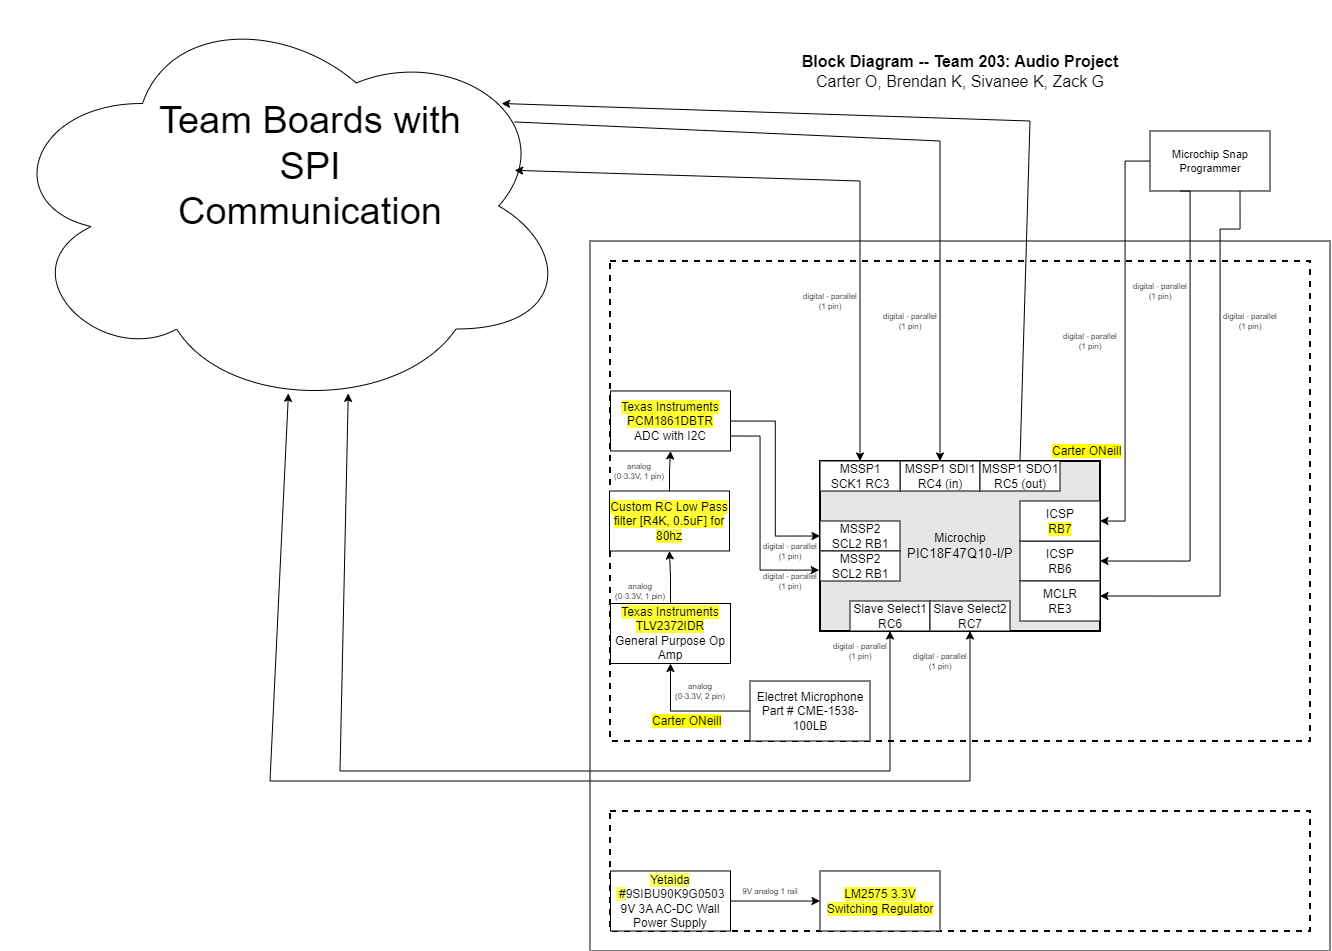

The diagram above was exported from draw.io. Its source (the exported page's mxGraphModel, read from the mxfile embedded in the PNG):
<mxGraphModel dx="2920.5" dy="1983.5" grid="1" gridSize="10" guides="1" tooltips="1" connect="1" arrows="1" fold="1" page="1" pageScale="1.5" pageWidth="1169" pageHeight="827" background="#ffffff" math="0" shadow="0">
  <root>
    <mxCell id="0" style=";html=1;" />
    <mxCell id="1" style=";html=1;" parent="0" />
    <mxCell id="S8yp5X4-lJhxRksTFqpk-8" value="" style="rounded=1;whiteSpace=wrap;html=1;fillColor=none;dashed=1;" parent="1" vertex="1">
      <mxGeometry x="20" y="515" width="155" height="195" as="geometry" />
    </mxCell>
    <mxCell id="S8yp5X4-lJhxRksTFqpk-14" value="" style="rounded=1;whiteSpace=wrap;html=1;fillColor=none;dashed=1;" parent="1" vertex="1">
      <mxGeometry x="190" y="250" width="310" height="380" as="geometry" />
    </mxCell>
    <mxCell id="aC57QmPyYTqG6Asludqg-9" value="" style="rounded=0;whiteSpace=wrap;html=1;fontSize=16;" parent="1" vertex="1">
      <mxGeometry x="-20" y="220" width="740" height="710" as="geometry" />
    </mxCell>
    <mxCell id="zSoxXOAhGFOt2usmLHU0-1" value="" style="rounded=0;whiteSpace=wrap;html=1;fillColor=none;dashed=1;strokeWidth=2;" parent="1" vertex="1">
      <mxGeometry y="240" width="700" height="480" as="geometry" />
    </mxCell>
    <mxCell id="zSoxXOAhGFOt2usmLHU0-2" value="" style="rounded=0;whiteSpace=wrap;html=1;fillColor=none;dashed=1;strokeWidth=2;" parent="1" vertex="1">
      <mxGeometry y="790" width="700" height="120" as="geometry" />
    </mxCell>
    <mxCell id="9j5Bc3N9rgv02oG_bQQu-8" value="Electret Microphone&lt;div&gt;Part #&amp;nbsp;CME-1538-100LB&lt;/div&gt;" style="rounded=0;whiteSpace=wrap;html=1;" parent="1" vertex="1">
      <mxGeometry x="140" y="660" width="120" height="60" as="geometry" />
    </mxCell>
    <mxCell id="J8ns3n-xOa6iXa_PQh_Z-5" style="edgeStyle=orthogonalEdgeStyle;rounded=0;orthogonalLoop=1;jettySize=auto;html=1;exitX=0.5;exitY=0;exitDx=0;exitDy=0;entryX=0.5;entryY=1;entryDx=0;entryDy=0;" parent="1" source="8lw8aPb4B81cHLCbloEl-3" target="8lw8aPb4B81cHLCbloEl-2" edge="1">
      <mxGeometry relative="1" as="geometry" />
    </mxCell>
    <mxCell id="9j5Bc3N9rgv02oG_bQQu-11" value="&lt;div&gt;&lt;div&gt;&lt;span style=&quot;background-color: rgb(255, 255, 51);&quot;&gt;Texas Instruments&lt;/span&gt;&lt;/div&gt;&lt;div&gt;&lt;span style=&quot;background-color: rgb(255, 255, 51);&quot;&gt;TLV2372IDR&lt;br&gt;&lt;/span&gt;&lt;/div&gt;General Purpose Op Amp&lt;/div&gt;" style="rounded=0;whiteSpace=wrap;html=1;" parent="1" vertex="1">
      <mxGeometry x="0.5" y="582.5" width="120" height="60" as="geometry" />
    </mxCell>
    <mxCell id="9j5Bc3N9rgv02oG_bQQu-15" style="edgeStyle=orthogonalEdgeStyle;rounded=0;sketch=0;orthogonalLoop=1;jettySize=auto;html=1;startArrow=none;startFill=0;strokeWidth=1;" parent="1" source="9j5Bc3N9rgv02oG_bQQu-8" target="9j5Bc3N9rgv02oG_bQQu-11" edge="1">
      <mxGeometry x="30" y="40" as="geometry" />
    </mxCell>
    <mxCell id="9j5Bc3N9rgv02oG_bQQu-47" value="" style="group;strokeWidth=1;" parent="1" vertex="1" connectable="0">
      <mxGeometry x="240" y="440" width="250" height="200.5" as="geometry" />
    </mxCell>
    <mxCell id="9j5Bc3N9rgv02oG_bQQu-6" value="&lt;div&gt;Microchip&lt;/div&gt;&lt;div&gt;&lt;span style=&quot;font-size: 10pt ; font-family: &amp;#34;arial&amp;#34; ; font-style: normal&quot;&gt;PIC18F47Q10-I/P&lt;/span&gt;&lt;/div&gt;" style="rounded=0;whiteSpace=wrap;html=1;strokeWidth=2;fillColor=#E6E6E6;" parent="9j5Bc3N9rgv02oG_bQQu-47" vertex="1">
      <mxGeometry x="-30" width="280" height="170" as="geometry" />
    </mxCell>
    <mxCell id="9j5Bc3N9rgv02oG_bQQu-31" value="&lt;div&gt;ICSP&lt;/div&gt;&lt;div&gt;RB6&lt;/div&gt;" style="rounded=0;whiteSpace=wrap;html=1;" parent="9j5Bc3N9rgv02oG_bQQu-47" vertex="1">
      <mxGeometry x="170" y="80" width="80" height="40" as="geometry" />
    </mxCell>
    <mxCell id="9j5Bc3N9rgv02oG_bQQu-33" value="&lt;div&gt;MCLR&lt;/div&gt;&lt;div&gt;RE3&lt;/div&gt;" style="rounded=0;whiteSpace=wrap;html=1;" parent="9j5Bc3N9rgv02oG_bQQu-47" vertex="1">
      <mxGeometry x="170" y="120" width="80" height="40" as="geometry" />
    </mxCell>
    <mxCell id="aC57QmPyYTqG6Asludqg-1" value="&lt;div&gt;ICSP&lt;/div&gt;&lt;span style=&quot;background-color: rgb(255, 255, 51);&quot;&gt;RB7&lt;/span&gt;" style="rounded=0;whiteSpace=wrap;html=1;" parent="9j5Bc3N9rgv02oG_bQQu-47" vertex="1">
      <mxGeometry x="170" y="40" width="80" height="40" as="geometry" />
    </mxCell>
    <mxCell id="0TIJ-DK9HDOOaPiLegVG-7" value="&lt;div&gt;MSSP1 SDI1 RC4 (in)&lt;/div&gt;" style="rounded=0;whiteSpace=wrap;html=1;" parent="9j5Bc3N9rgv02oG_bQQu-47" vertex="1">
      <mxGeometry x="50" width="80" height="30" as="geometry" />
    </mxCell>
    <mxCell id="0TIJ-DK9HDOOaPiLegVG-17" value="&lt;div&gt;MSSP1 SDO1 RC5 (out)&lt;/div&gt;" style="rounded=0;whiteSpace=wrap;html=1;" parent="9j5Bc3N9rgv02oG_bQQu-47" vertex="1">
      <mxGeometry x="130" width="80" height="30" as="geometry" />
    </mxCell>
    <mxCell id="0TIJ-DK9HDOOaPiLegVG-18" value="&lt;div&gt;Slave Select1&lt;/div&gt;&lt;div&gt;RC6&lt;/div&gt;" style="rounded=0;whiteSpace=wrap;html=1;" parent="9j5Bc3N9rgv02oG_bQQu-47" vertex="1">
      <mxGeometry y="140" width="80" height="30" as="geometry" />
    </mxCell>
    <mxCell id="0TIJ-DK9HDOOaPiLegVG-19" value="&lt;div&gt;Slave Select2&lt;/div&gt;&lt;div&gt;RC7&lt;/div&gt;" style="rounded=0;whiteSpace=wrap;html=1;" parent="9j5Bc3N9rgv02oG_bQQu-47" vertex="1">
      <mxGeometry x="80" y="140" width="80" height="30" as="geometry" />
    </mxCell>
    <mxCell id="0TIJ-DK9HDOOaPiLegVG-31" value="&lt;div style=&quot;font-size: 8px&quot;&gt;digital - parallel&lt;br&gt;&lt;/div&gt;&lt;div style=&quot;font-size: 8px&quot;&gt;(1 pin)&lt;/div&gt;" style="text;html=1;strokeColor=none;fillColor=none;align=center;verticalAlign=middle;whiteSpace=wrap;rounded=0;fontSize=8;rotation=0;" parent="9j5Bc3N9rgv02oG_bQQu-47" vertex="1">
      <mxGeometry x="-20" y="180.5" width="60" height="20" as="geometry" />
    </mxCell>
    <mxCell id="8lw8aPb4B81cHLCbloEl-6" value="&lt;div&gt;MSSP2&lt;/div&gt;&lt;div&gt;SCL2 RB1&lt;/div&gt;" style="rounded=0;whiteSpace=wrap;html=1;" vertex="1" parent="9j5Bc3N9rgv02oG_bQQu-47">
      <mxGeometry x="-30" y="60" width="80" height="30" as="geometry" />
    </mxCell>
    <mxCell id="8lw8aPb4B81cHLCbloEl-7" value="&lt;div&gt;MSSP2&lt;/div&gt;&lt;div&gt;SCL2 RB1&lt;/div&gt;" style="rounded=0;whiteSpace=wrap;html=1;" vertex="1" parent="9j5Bc3N9rgv02oG_bQQu-47">
      <mxGeometry x="-30" y="90" width="80" height="30" as="geometry" />
    </mxCell>
    <mxCell id="JOMnKlJys3NHe0t_5HwK-3" value="&lt;div style=&quot;font-size: 8px&quot;&gt;&lt;div&gt;analog&lt;/div&gt;&lt;div&gt;(0-3.3V, 1 pin)&lt;/div&gt;&lt;/div&gt;" style="text;html=1;strokeColor=none;fillColor=none;align=center;verticalAlign=middle;whiteSpace=wrap;rounded=0;fontSize=8;rotation=0;" parent="1" vertex="1">
      <mxGeometry x="0.5" y="560" width="60" height="20" as="geometry" />
    </mxCell>
    <mxCell id="jpkk4kh-KNIoBJhRxnaC-1" value="&lt;div style=&quot;font-size: 8px&quot;&gt;analog&lt;/div&gt;&lt;div style=&quot;font-size: 8px&quot;&gt;(0-3.3V, 2 pin)&lt;br&gt;&lt;/div&gt;" style="text;html=1;strokeColor=none;fillColor=none;align=center;verticalAlign=middle;whiteSpace=wrap;rounded=0;fontSize=8;rotation=0;" parent="1" vertex="1">
      <mxGeometry x="60.5" y="660" width="60" height="20" as="geometry" />
    </mxCell>
    <mxCell id="J8ns3n-xOa6iXa_PQh_Z-14" value="&lt;span style=&quot;background-color: rgb(255, 255, 102);&quot;&gt;Yetaida&lt;/span&gt;&lt;div&gt;&lt;span style=&quot;background-color: rgb(255, 255, 102);&quot;&gt;&amp;nbsp;#&lt;/span&gt;&lt;span style=&quot;font-family: inherit; font-weight: inherit; background-color: rgb(255, 255, 255); color: rgb(33, 33, 33); text-align: left; text-wrap: nowrap;&quot;&gt;&lt;font style=&quot;font-size: 12px;&quot;&gt;9SIBU90K9G0503&lt;/font&gt;&lt;/span&gt;&lt;/div&gt;&lt;div&gt;9V 3A AC-DC Wall Power Supply&lt;/div&gt;" style="rounded=0;whiteSpace=wrap;html=1;" parent="1" vertex="1">
      <mxGeometry x="0.5" y="850" width="120" height="60" as="geometry" />
    </mxCell>
    <mxCell id="aC57QmPyYTqG6Asludqg-8" value="&lt;div style=&quot;font-size: 16px&quot;&gt;&lt;b style=&quot;font-size: 16px&quot;&gt;Block Diagram -- Team 203: Audio Project&lt;/b&gt;&lt;/div&gt;&lt;div style=&quot;font-size: 16px&quot;&gt;Carter O, Brendan K, Sivanee K, Zack G&lt;br style=&quot;font-size: 16px&quot;&gt;&lt;/div&gt;" style="text;html=1;strokeColor=none;fillColor=none;align=center;verticalAlign=middle;whiteSpace=wrap;rounded=0;fontSize=16;" parent="1" vertex="1">
      <mxGeometry x="20" y="20" width="660" height="60" as="geometry" />
    </mxCell>
    <mxCell id="aC57QmPyYTqG6Asludqg-13" style="edgeStyle=orthogonalEdgeStyle;rounded=0;orthogonalLoop=1;jettySize=auto;html=1;entryX=1;entryY=0.5;entryDx=0;entryDy=0;startArrow=none;startFill=0;endArrow=classic;fontSize=11;strokeWidth=1;sketch=0;" parent="1" source="aC57QmPyYTqG6Asludqg-10" target="aC57QmPyYTqG6Asludqg-1" edge="1">
      <mxGeometry relative="1" as="geometry" />
    </mxCell>
    <mxCell id="aC57QmPyYTqG6Asludqg-10" value="Microchip Snap Programmer" style="rounded=0;whiteSpace=wrap;html=1;fontSize=11;" parent="1" vertex="1">
      <mxGeometry x="540" y="110" width="120" height="60" as="geometry" />
    </mxCell>
    <mxCell id="qvk3YT8bBgQgHgqkpW-t-2" value="&lt;div style=&quot;font-size: 8px&quot;&gt;digital - parallel&lt;br&gt;&lt;/div&gt;&lt;div style=&quot;font-size: 8px&quot;&gt;(1 pin)&lt;/div&gt;" style="text;html=1;strokeColor=none;fillColor=none;align=center;verticalAlign=middle;whiteSpace=wrap;rounded=0;fontSize=8;rotation=0;" parent="1" vertex="1">
      <mxGeometry x="450" y="310" width="60" height="20" as="geometry" />
    </mxCell>
    <mxCell id="S8yp5X4-lJhxRksTFqpk-9" value="&lt;span style=&quot;background-color: rgb(255, 255, 0);&quot;&gt;Carter ONeill&lt;/span&gt;" style="text;html=1;strokeColor=none;fillColor=none;align=left;verticalAlign=middle;whiteSpace=wrap;rounded=0;dashed=1;" parent="1" vertex="1">
      <mxGeometry x="40" y="690" width="120" height="20" as="geometry" />
    </mxCell>
    <mxCell id="0TIJ-DK9HDOOaPiLegVG-1" value="&lt;p style=&quot;line-height: 120%&quot;&gt;&lt;span style=&quot;background-color: rgb(255, 255, 51);&quot;&gt;LM2575 3.3V Switching Regulator&lt;/span&gt;&lt;/p&gt;" style="rounded=0;whiteSpace=wrap;html=1;" parent="1" vertex="1">
      <mxGeometry x="210" y="850" width="120" height="60" as="geometry" />
    </mxCell>
    <mxCell id="0TIJ-DK9HDOOaPiLegVG-3" style="edgeStyle=orthogonalEdgeStyle;rounded=0;orthogonalLoop=1;jettySize=auto;html=1;startArrow=none;startFill=0;endArrow=classic;fontSize=11;strokeWidth=1;sketch=0;entryX=1;entryY=0.5;entryDx=0;entryDy=0;exitX=0.25;exitY=1;exitDx=0;exitDy=0;" parent="1" source="aC57QmPyYTqG6Asludqg-10" target="9j5Bc3N9rgv02oG_bQQu-31" edge="1">
      <mxGeometry relative="1" as="geometry">
        <mxPoint x="680" y="180" as="sourcePoint" />
        <mxPoint x="540" y="530" as="targetPoint" />
        <Array as="points">
          <mxPoint x="580" y="170" />
          <mxPoint x="580" y="540" />
        </Array>
      </mxGeometry>
    </mxCell>
    <mxCell id="0TIJ-DK9HDOOaPiLegVG-4" value="&lt;div style=&quot;font-size: 8px&quot;&gt;digital - parallel&lt;br&gt;&lt;/div&gt;&lt;div style=&quot;font-size: 8px&quot;&gt;(1 pin)&lt;/div&gt;" style="text;html=1;strokeColor=none;fillColor=none;align=center;verticalAlign=middle;whiteSpace=wrap;rounded=0;fontSize=8;rotation=0;" parent="1" vertex="1">
      <mxGeometry x="610" y="290" width="60" height="20" as="geometry" />
    </mxCell>
    <mxCell id="0TIJ-DK9HDOOaPiLegVG-5" style="edgeStyle=orthogonalEdgeStyle;rounded=0;orthogonalLoop=1;jettySize=auto;html=1;startArrow=none;startFill=0;endArrow=classic;fontSize=11;strokeWidth=1;sketch=0;exitX=0.75;exitY=1;exitDx=0;exitDy=0;" parent="1" source="aC57QmPyYTqG6Asludqg-10" edge="1">
      <mxGeometry relative="1" as="geometry">
        <mxPoint x="630" y="185" as="sourcePoint" />
        <mxPoint x="490" y="575" as="targetPoint" />
        <Array as="points">
          <mxPoint x="630" y="208" />
          <mxPoint x="610" y="208" />
          <mxPoint x="610" y="575" />
        </Array>
      </mxGeometry>
    </mxCell>
    <mxCell id="0TIJ-DK9HDOOaPiLegVG-6" value="&lt;div style=&quot;font-size: 8px&quot;&gt;digital - parallel&lt;br&gt;&lt;/div&gt;&lt;div style=&quot;font-size: 8px&quot;&gt;(1 pin)&lt;/div&gt;" style="text;html=1;strokeColor=none;fillColor=none;align=center;verticalAlign=middle;whiteSpace=wrap;rounded=0;fontSize=8;rotation=0;" parent="1" vertex="1">
      <mxGeometry x="520" y="260" width="60" height="20" as="geometry" />
    </mxCell>
    <mxCell id="9j5Bc3N9rgv02oG_bQQu-40" value="&lt;div&gt;MSSP1&lt;/div&gt;&lt;div&gt;SCK1 RC3&lt;/div&gt;" style="rounded=0;whiteSpace=wrap;html=1;" parent="1" vertex="1">
      <mxGeometry x="210" y="440" width="80" height="30" as="geometry" />
    </mxCell>
    <mxCell id="S8yp5X4-lJhxRksTFqpk-17" value="&lt;span style=&quot;background-color: rgb(255, 255, 0);&quot;&gt;Carter ONeill&lt;/span&gt;" style="text;html=1;strokeColor=none;fillColor=none;align=left;verticalAlign=middle;whiteSpace=wrap;rounded=0;dashed=1;" parent="1" vertex="1">
      <mxGeometry x="440" y="420" width="120" height="20" as="geometry" />
    </mxCell>
    <mxCell id="0TIJ-DK9HDOOaPiLegVG-20" value="" style="ellipse;shape=cloud;whiteSpace=wrap;html=1;" parent="1" vertex="1">
      <mxGeometry x="-610" y="-20" width="570" height="410" as="geometry" />
    </mxCell>
    <mxCell id="0TIJ-DK9HDOOaPiLegVG-22" value="&lt;font style=&quot;font-size: 38px;&quot;&gt;Team Boards with SPI Communication&lt;/font&gt;" style="text;html=1;align=center;verticalAlign=middle;whiteSpace=wrap;rounded=0;" parent="1" vertex="1">
      <mxGeometry x="-460" y="45" width="320" height="200" as="geometry" />
    </mxCell>
    <mxCell id="0TIJ-DK9HDOOaPiLegVG-23" value="" style="endArrow=classic;startArrow=classic;html=1;rounded=0;entryX=0.903;entryY=0.413;entryDx=0;entryDy=0;entryPerimeter=0;exitX=0.5;exitY=0;exitDx=0;exitDy=0;" parent="1" source="9j5Bc3N9rgv02oG_bQQu-40" target="0TIJ-DK9HDOOaPiLegVG-20" edge="1">
      <mxGeometry width="50" height="50" relative="1" as="geometry">
        <mxPoint x="180" y="690" as="sourcePoint" />
        <mxPoint x="230" y="640" as="targetPoint" />
        <Array as="points">
          <mxPoint x="250" y="160" />
        </Array>
      </mxGeometry>
    </mxCell>
    <mxCell id="0TIJ-DK9HDOOaPiLegVG-24" value="&lt;div style=&quot;font-size: 8px&quot;&gt;digital - parallel&lt;br&gt;&lt;/div&gt;&lt;div style=&quot;font-size: 8px&quot;&gt;(1 pin)&lt;/div&gt;" style="text;html=1;strokeColor=none;fillColor=none;align=center;verticalAlign=middle;whiteSpace=wrap;rounded=0;fontSize=8;rotation=0;" parent="1" vertex="1">
      <mxGeometry x="190" y="270" width="60" height="20" as="geometry" />
    </mxCell>
    <mxCell id="0TIJ-DK9HDOOaPiLegVG-25" value="" style="endArrow=classic;html=1;rounded=0;entryX=0.5;entryY=0;entryDx=0;entryDy=0;exitX=0.903;exitY=0.295;exitDx=0;exitDy=0;exitPerimeter=0;" parent="1" source="0TIJ-DK9HDOOaPiLegVG-20" target="0TIJ-DK9HDOOaPiLegVG-7" edge="1">
      <mxGeometry width="50" height="50" relative="1" as="geometry">
        <mxPoint x="180" y="690" as="sourcePoint" />
        <mxPoint x="230" y="640" as="targetPoint" />
        <Array as="points">
          <mxPoint x="330" y="120" />
        </Array>
      </mxGeometry>
    </mxCell>
    <mxCell id="0TIJ-DK9HDOOaPiLegVG-26" value="&lt;div style=&quot;font-size: 8px&quot;&gt;digital - parallel&lt;br&gt;&lt;/div&gt;&lt;div style=&quot;font-size: 8px&quot;&gt;(1 pin)&lt;/div&gt;" style="text;html=1;strokeColor=none;fillColor=none;align=center;verticalAlign=middle;whiteSpace=wrap;rounded=0;fontSize=8;rotation=0;" parent="1" vertex="1">
      <mxGeometry x="270" y="290" width="60" height="20" as="geometry" />
    </mxCell>
    <mxCell id="0TIJ-DK9HDOOaPiLegVG-27" value="" style="endArrow=classic;html=1;rounded=0;entryX=0.88;entryY=0.25;entryDx=0;entryDy=0;entryPerimeter=0;exitX=0.5;exitY=0;exitDx=0;exitDy=0;" parent="1" source="0TIJ-DK9HDOOaPiLegVG-17" target="0TIJ-DK9HDOOaPiLegVG-20" edge="1">
      <mxGeometry width="50" height="50" relative="1" as="geometry">
        <mxPoint x="180" y="690" as="sourcePoint" />
        <mxPoint x="230" y="640" as="targetPoint" />
        <Array as="points">
          <mxPoint x="420" y="100" />
        </Array>
      </mxGeometry>
    </mxCell>
    <mxCell id="0TIJ-DK9HDOOaPiLegVG-28" value="" style="endArrow=classic;startArrow=classic;html=1;rounded=0;entryX=0.5;entryY=1;entryDx=0;entryDy=0;exitX=0.611;exitY=0.957;exitDx=0;exitDy=0;exitPerimeter=0;" parent="1" source="0TIJ-DK9HDOOaPiLegVG-20" target="0TIJ-DK9HDOOaPiLegVG-18" edge="1">
      <mxGeometry width="50" height="50" relative="1" as="geometry">
        <mxPoint x="180" y="690" as="sourcePoint" />
        <mxPoint x="230" y="640" as="targetPoint" />
        <Array as="points">
          <mxPoint x="-270" y="750" />
          <mxPoint x="280" y="750" />
          <mxPoint x="280" y="670" />
        </Array>
      </mxGeometry>
    </mxCell>
    <mxCell id="0TIJ-DK9HDOOaPiLegVG-29" value="" style="endArrow=classic;startArrow=classic;html=1;rounded=0;entryX=0.5;entryY=1;entryDx=0;entryDy=0;exitX=0.506;exitY=0.957;exitDx=0;exitDy=0;exitPerimeter=0;" parent="1" source="0TIJ-DK9HDOOaPiLegVG-20" target="0TIJ-DK9HDOOaPiLegVG-19" edge="1">
      <mxGeometry width="50" height="50" relative="1" as="geometry">
        <mxPoint x="-252" y="382" as="sourcePoint" />
        <mxPoint x="290" y="620" as="targetPoint" />
        <Array as="points">
          <mxPoint x="-340" y="760" />
          <mxPoint x="290" y="760" />
          <mxPoint x="360" y="760" />
        </Array>
      </mxGeometry>
    </mxCell>
    <mxCell id="0TIJ-DK9HDOOaPiLegVG-30" value="&lt;div style=&quot;font-size: 8px&quot;&gt;digital - parallel&lt;br&gt;&lt;/div&gt;&lt;div style=&quot;font-size: 8px&quot;&gt;(1 pin)&lt;/div&gt;" style="text;html=1;strokeColor=none;fillColor=none;align=center;verticalAlign=middle;whiteSpace=wrap;rounded=0;fontSize=8;rotation=0;" parent="1" vertex="1">
      <mxGeometry x="300" y="630" width="60" height="20" as="geometry" />
    </mxCell>
    <mxCell id="0TIJ-DK9HDOOaPiLegVG-32" value="" style="endArrow=classic;html=1;rounded=0;exitX=1;exitY=0.5;exitDx=0;exitDy=0;entryX=0;entryY=0.5;entryDx=0;entryDy=0;" parent="1" source="J8ns3n-xOa6iXa_PQh_Z-14" target="0TIJ-DK9HDOOaPiLegVG-1" edge="1">
      <mxGeometry width="50" height="50" relative="1" as="geometry">
        <mxPoint x="180" y="690" as="sourcePoint" />
        <mxPoint x="230" y="640" as="targetPoint" />
      </mxGeometry>
    </mxCell>
    <mxCell id="0TIJ-DK9HDOOaPiLegVG-33" value="&lt;div style=&quot;font-size: 8px&quot;&gt;9V analog 1 rail&lt;/div&gt;" style="text;html=1;strokeColor=none;fillColor=none;align=center;verticalAlign=middle;whiteSpace=wrap;rounded=0;fontSize=8;rotation=0;" parent="1" vertex="1">
      <mxGeometry x="130" y="860" width="60" height="20" as="geometry" />
    </mxCell>
    <mxCell id="8lw8aPb4B81cHLCbloEl-9" value="" style="edgeStyle=orthogonalEdgeStyle;rounded=0;orthogonalLoop=1;jettySize=auto;html=1;entryX=0;entryY=0.5;entryDx=0;entryDy=0;" edge="1" parent="1" source="8lw8aPb4B81cHLCbloEl-2" target="8lw8aPb4B81cHLCbloEl-6">
      <mxGeometry relative="1" as="geometry" />
    </mxCell>
    <mxCell id="8lw8aPb4B81cHLCbloEl-2" value="&lt;div&gt;&lt;span style=&quot;background-color: rgb(255, 255, 51);&quot;&gt;Texas Instruments&lt;/span&gt;&lt;/div&gt;&lt;div&gt;&lt;span style=&quot;background-color: rgb(255, 255, 51);&quot;&gt;PCM1861DBTR&lt;br&gt;&lt;/span&gt;&lt;/div&gt;ADC with I2C" style="rounded=0;whiteSpace=wrap;html=1;" vertex="1" parent="1">
      <mxGeometry x="0.5" y="370" width="120" height="60" as="geometry" />
    </mxCell>
    <mxCell id="8lw8aPb4B81cHLCbloEl-4" value="" style="edgeStyle=orthogonalEdgeStyle;rounded=0;orthogonalLoop=1;jettySize=auto;html=1;exitX=0.5;exitY=0;exitDx=0;exitDy=0;entryX=0.5;entryY=1;entryDx=0;entryDy=0;" edge="1" parent="1" source="9j5Bc3N9rgv02oG_bQQu-11" target="8lw8aPb4B81cHLCbloEl-3">
      <mxGeometry relative="1" as="geometry">
        <mxPoint x="61" y="583" as="sourcePoint" />
        <mxPoint x="61" y="450" as="targetPoint" />
      </mxGeometry>
    </mxCell>
    <mxCell id="8lw8aPb4B81cHLCbloEl-3" value="&lt;span style=&quot;background-color: rgb(255, 255, 51);&quot;&gt;Custom RC Low Pass filter [R4K, 0.5uF] for 80hz&lt;/span&gt;&lt;div&gt;&lt;/div&gt;" style="rounded=0;whiteSpace=wrap;html=1;" vertex="1" parent="1">
      <mxGeometry x="-0.5" y="470" width="120" height="60" as="geometry" />
    </mxCell>
    <mxCell id="8lw8aPb4B81cHLCbloEl-5" value="&lt;div style=&quot;font-size: 8px&quot;&gt;&lt;div&gt;analog&lt;/div&gt;&lt;div&gt;(0-3.3V, 1 pin)&lt;/div&gt;&lt;/div&gt;" style="text;html=1;strokeColor=none;fillColor=none;align=center;verticalAlign=middle;whiteSpace=wrap;rounded=0;fontSize=8;rotation=0;" vertex="1" parent="1">
      <mxGeometry x="-0.5" y="440" width="60" height="20" as="geometry" />
    </mxCell>
    <mxCell id="8lw8aPb4B81cHLCbloEl-10" value="" style="edgeStyle=orthogonalEdgeStyle;rounded=0;orthogonalLoop=1;jettySize=auto;html=1;entryX=-0.003;entryY=0.642;entryDx=0;entryDy=0;entryPerimeter=0;exitX=1;exitY=0.75;exitDx=0;exitDy=0;" edge="1" parent="1" source="8lw8aPb4B81cHLCbloEl-2" target="9j5Bc3N9rgv02oG_bQQu-6">
      <mxGeometry relative="1" as="geometry">
        <mxPoint x="131" y="410" as="sourcePoint" />
        <mxPoint x="220" y="525" as="targetPoint" />
        <Array as="points">
          <mxPoint x="150" y="415" />
          <mxPoint x="150" y="549" />
        </Array>
      </mxGeometry>
    </mxCell>
    <mxCell id="8lw8aPb4B81cHLCbloEl-11" value="&lt;div style=&quot;font-size: 8px&quot;&gt;digital - parallel&lt;br&gt;&lt;/div&gt;&lt;div style=&quot;font-size: 8px&quot;&gt;(1 pin)&lt;/div&gt;" style="text;html=1;strokeColor=none;fillColor=none;align=center;verticalAlign=middle;whiteSpace=wrap;rounded=0;fontSize=8;rotation=0;" vertex="1" parent="1">
      <mxGeometry x="150" y="520" width="60" height="20" as="geometry" />
    </mxCell>
    <mxCell id="8lw8aPb4B81cHLCbloEl-12" value="&lt;div style=&quot;font-size: 8px&quot;&gt;digital - parallel&lt;br&gt;&lt;/div&gt;&lt;div style=&quot;font-size: 8px&quot;&gt;(1 pin)&lt;/div&gt;" style="text;html=1;strokeColor=none;fillColor=none;align=center;verticalAlign=middle;whiteSpace=wrap;rounded=0;fontSize=8;rotation=0;" vertex="1" parent="1">
      <mxGeometry x="150" y="550" width="60" height="20" as="geometry" />
    </mxCell>
  </root>
</mxGraphModel>